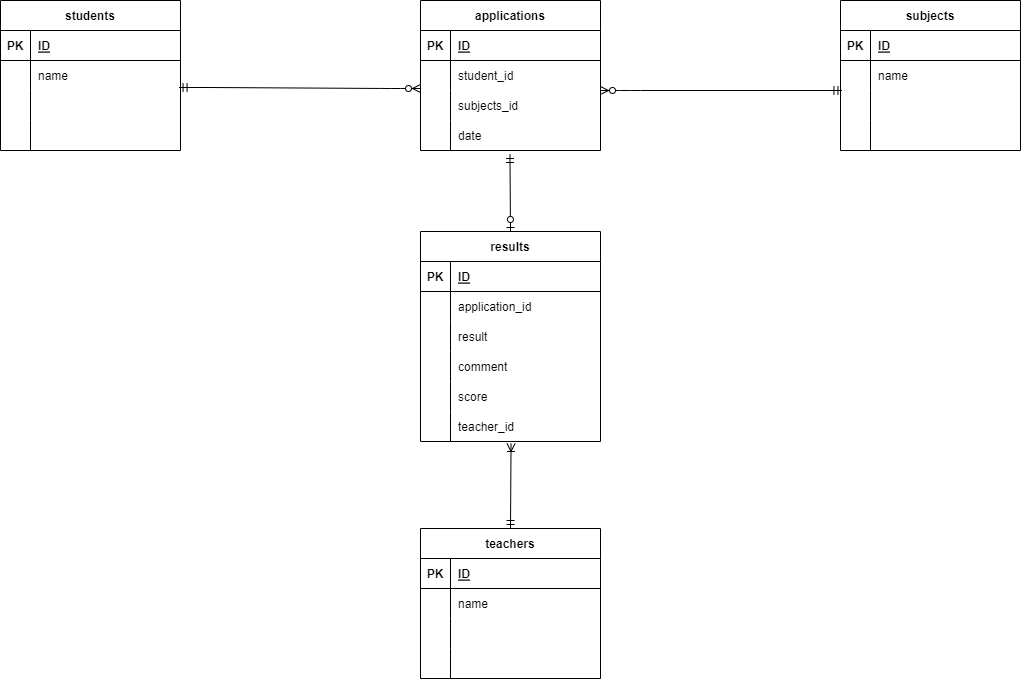

The diagram above was exported from draw.io. Its source (the exported page's mxGraphModel, read from the mxfile embedded in the PNG):
<mxGraphModel dx="1387" dy="960" grid="1" gridSize="10" guides="1" tooltips="1" connect="1" arrows="1" fold="1" page="1" pageScale="1" pageWidth="1654" pageHeight="1169" math="0" shadow="0">
  <root>
    <mxCell id="0" />
    <mxCell id="1" parent="0" />
    <mxCell id="30" value="students" style="shape=table;startSize=30;container=1;collapsible=1;childLayout=tableLayout;fixedRows=1;rowLines=0;fontStyle=1;align=center;resizeLast=1;" parent="1" vertex="1">
      <mxGeometry x="20" y="32" width="180" height="150" as="geometry" />
    </mxCell>
    <mxCell id="31" value="" style="shape=tableRow;horizontal=0;startSize=0;swimlaneHead=0;swimlaneBody=0;fillColor=none;collapsible=0;dropTarget=0;points=[[0,0.5],[1,0.5]];portConstraint=eastwest;top=0;left=0;right=0;bottom=1;" parent="30" vertex="1">
      <mxGeometry y="30" width="180" height="30" as="geometry" />
    </mxCell>
    <mxCell id="32" value="PK" style="shape=partialRectangle;connectable=0;fillColor=none;top=0;left=0;bottom=0;right=0;fontStyle=1;overflow=hidden;" parent="31" vertex="1">
      <mxGeometry width="30" height="30" as="geometry">
        <mxRectangle width="30" height="30" as="alternateBounds" />
      </mxGeometry>
    </mxCell>
    <mxCell id="33" value="ID" style="shape=partialRectangle;connectable=0;fillColor=none;top=0;left=0;bottom=0;right=0;align=left;spacingLeft=6;fontStyle=5;overflow=hidden;" parent="31" vertex="1">
      <mxGeometry x="30" width="150" height="30" as="geometry">
        <mxRectangle width="150" height="30" as="alternateBounds" />
      </mxGeometry>
    </mxCell>
    <mxCell id="34" value="" style="shape=tableRow;horizontal=0;startSize=0;swimlaneHead=0;swimlaneBody=0;fillColor=none;collapsible=0;dropTarget=0;points=[[0,0.5],[1,0.5]];portConstraint=eastwest;top=0;left=0;right=0;bottom=0;" parent="30" vertex="1">
      <mxGeometry y="60" width="180" height="30" as="geometry" />
    </mxCell>
    <mxCell id="35" value="" style="shape=partialRectangle;connectable=0;fillColor=none;top=0;left=0;bottom=0;right=0;editable=1;overflow=hidden;" parent="34" vertex="1">
      <mxGeometry width="30" height="30" as="geometry">
        <mxRectangle width="30" height="30" as="alternateBounds" />
      </mxGeometry>
    </mxCell>
    <mxCell id="36" value="name" style="shape=partialRectangle;connectable=0;fillColor=none;top=0;left=0;bottom=0;right=0;align=left;spacingLeft=6;overflow=hidden;" parent="34" vertex="1">
      <mxGeometry x="30" width="150" height="30" as="geometry">
        <mxRectangle width="150" height="30" as="alternateBounds" />
      </mxGeometry>
    </mxCell>
    <mxCell id="37" value="" style="shape=tableRow;horizontal=0;startSize=0;swimlaneHead=0;swimlaneBody=0;fillColor=none;collapsible=0;dropTarget=0;points=[[0,0.5],[1,0.5]];portConstraint=eastwest;top=0;left=0;right=0;bottom=0;" parent="30" vertex="1">
      <mxGeometry y="90" width="180" height="30" as="geometry" />
    </mxCell>
    <mxCell id="38" value="" style="shape=partialRectangle;connectable=0;fillColor=none;top=0;left=0;bottom=0;right=0;editable=1;overflow=hidden;" parent="37" vertex="1">
      <mxGeometry width="30" height="30" as="geometry">
        <mxRectangle width="30" height="30" as="alternateBounds" />
      </mxGeometry>
    </mxCell>
    <mxCell id="39" value="" style="shape=partialRectangle;connectable=0;fillColor=none;top=0;left=0;bottom=0;right=0;align=left;spacingLeft=6;overflow=hidden;" parent="37" vertex="1">
      <mxGeometry x="30" width="150" height="30" as="geometry">
        <mxRectangle width="150" height="30" as="alternateBounds" />
      </mxGeometry>
    </mxCell>
    <mxCell id="40" value="" style="shape=tableRow;horizontal=0;startSize=0;swimlaneHead=0;swimlaneBody=0;fillColor=none;collapsible=0;dropTarget=0;points=[[0,0.5],[1,0.5]];portConstraint=eastwest;top=0;left=0;right=0;bottom=0;" parent="30" vertex="1">
      <mxGeometry y="120" width="180" height="30" as="geometry" />
    </mxCell>
    <mxCell id="41" value="" style="shape=partialRectangle;connectable=0;fillColor=none;top=0;left=0;bottom=0;right=0;editable=1;overflow=hidden;" parent="40" vertex="1">
      <mxGeometry width="30" height="30" as="geometry">
        <mxRectangle width="30" height="30" as="alternateBounds" />
      </mxGeometry>
    </mxCell>
    <mxCell id="42" value="" style="shape=partialRectangle;connectable=0;fillColor=none;top=0;left=0;bottom=0;right=0;align=left;spacingLeft=6;overflow=hidden;" parent="40" vertex="1">
      <mxGeometry x="30" width="150" height="30" as="geometry">
        <mxRectangle width="150" height="30" as="alternateBounds" />
      </mxGeometry>
    </mxCell>
    <mxCell id="56" value="subjects" style="shape=table;startSize=30;container=1;collapsible=1;childLayout=tableLayout;fixedRows=1;rowLines=0;fontStyle=1;align=center;resizeLast=1;" parent="1" vertex="1">
      <mxGeometry x="860" y="32" width="180" height="150" as="geometry" />
    </mxCell>
    <mxCell id="57" value="" style="shape=tableRow;horizontal=0;startSize=0;swimlaneHead=0;swimlaneBody=0;fillColor=none;collapsible=0;dropTarget=0;points=[[0,0.5],[1,0.5]];portConstraint=eastwest;top=0;left=0;right=0;bottom=1;" parent="56" vertex="1">
      <mxGeometry y="30" width="180" height="30" as="geometry" />
    </mxCell>
    <mxCell id="58" value="PK" style="shape=partialRectangle;connectable=0;fillColor=none;top=0;left=0;bottom=0;right=0;fontStyle=1;overflow=hidden;" parent="57" vertex="1">
      <mxGeometry width="30" height="30" as="geometry">
        <mxRectangle width="30" height="30" as="alternateBounds" />
      </mxGeometry>
    </mxCell>
    <mxCell id="59" value="ID" style="shape=partialRectangle;connectable=0;fillColor=none;top=0;left=0;bottom=0;right=0;align=left;spacingLeft=6;fontStyle=5;overflow=hidden;" parent="57" vertex="1">
      <mxGeometry x="30" width="150" height="30" as="geometry">
        <mxRectangle width="150" height="30" as="alternateBounds" />
      </mxGeometry>
    </mxCell>
    <mxCell id="60" value="" style="shape=tableRow;horizontal=0;startSize=0;swimlaneHead=0;swimlaneBody=0;fillColor=none;collapsible=0;dropTarget=0;points=[[0,0.5],[1,0.5]];portConstraint=eastwest;top=0;left=0;right=0;bottom=0;" parent="56" vertex="1">
      <mxGeometry y="60" width="180" height="30" as="geometry" />
    </mxCell>
    <mxCell id="61" value="" style="shape=partialRectangle;connectable=0;fillColor=none;top=0;left=0;bottom=0;right=0;editable=1;overflow=hidden;" parent="60" vertex="1">
      <mxGeometry width="30" height="30" as="geometry">
        <mxRectangle width="30" height="30" as="alternateBounds" />
      </mxGeometry>
    </mxCell>
    <mxCell id="62" value="name" style="shape=partialRectangle;connectable=0;fillColor=none;top=0;left=0;bottom=0;right=0;align=left;spacingLeft=6;overflow=hidden;" parent="60" vertex="1">
      <mxGeometry x="30" width="150" height="30" as="geometry">
        <mxRectangle width="150" height="30" as="alternateBounds" />
      </mxGeometry>
    </mxCell>
    <mxCell id="63" value="" style="shape=tableRow;horizontal=0;startSize=0;swimlaneHead=0;swimlaneBody=0;fillColor=none;collapsible=0;dropTarget=0;points=[[0,0.5],[1,0.5]];portConstraint=eastwest;top=0;left=0;right=0;bottom=0;" parent="56" vertex="1">
      <mxGeometry y="90" width="180" height="30" as="geometry" />
    </mxCell>
    <mxCell id="64" value="" style="shape=partialRectangle;connectable=0;fillColor=none;top=0;left=0;bottom=0;right=0;editable=1;overflow=hidden;" parent="63" vertex="1">
      <mxGeometry width="30" height="30" as="geometry">
        <mxRectangle width="30" height="30" as="alternateBounds" />
      </mxGeometry>
    </mxCell>
    <mxCell id="65" value="" style="shape=partialRectangle;connectable=0;fillColor=none;top=0;left=0;bottom=0;right=0;align=left;spacingLeft=6;overflow=hidden;" parent="63" vertex="1">
      <mxGeometry x="30" width="150" height="30" as="geometry">
        <mxRectangle width="150" height="30" as="alternateBounds" />
      </mxGeometry>
    </mxCell>
    <mxCell id="66" value="" style="shape=tableRow;horizontal=0;startSize=0;swimlaneHead=0;swimlaneBody=0;fillColor=none;collapsible=0;dropTarget=0;points=[[0,0.5],[1,0.5]];portConstraint=eastwest;top=0;left=0;right=0;bottom=0;" parent="56" vertex="1">
      <mxGeometry y="120" width="180" height="30" as="geometry" />
    </mxCell>
    <mxCell id="67" value="" style="shape=partialRectangle;connectable=0;fillColor=none;top=0;left=0;bottom=0;right=0;editable=1;overflow=hidden;" parent="66" vertex="1">
      <mxGeometry width="30" height="30" as="geometry">
        <mxRectangle width="30" height="30" as="alternateBounds" />
      </mxGeometry>
    </mxCell>
    <mxCell id="68" value="" style="shape=partialRectangle;connectable=0;fillColor=none;top=0;left=0;bottom=0;right=0;align=left;spacingLeft=6;overflow=hidden;" parent="66" vertex="1">
      <mxGeometry x="30" width="150" height="30" as="geometry">
        <mxRectangle width="150" height="30" as="alternateBounds" />
      </mxGeometry>
    </mxCell>
    <mxCell id="69" value="applications" style="shape=table;startSize=30;container=1;collapsible=1;childLayout=tableLayout;fixedRows=1;rowLines=0;fontStyle=1;align=center;resizeLast=1;" parent="1" vertex="1">
      <mxGeometry x="440" y="32" width="180" height="150" as="geometry" />
    </mxCell>
    <mxCell id="70" value="" style="shape=tableRow;horizontal=0;startSize=0;swimlaneHead=0;swimlaneBody=0;fillColor=none;collapsible=0;dropTarget=0;points=[[0,0.5],[1,0.5]];portConstraint=eastwest;top=0;left=0;right=0;bottom=1;" parent="69" vertex="1">
      <mxGeometry y="30" width="180" height="30" as="geometry" />
    </mxCell>
    <mxCell id="71" value="PK" style="shape=partialRectangle;connectable=0;fillColor=none;top=0;left=0;bottom=0;right=0;fontStyle=1;overflow=hidden;" parent="70" vertex="1">
      <mxGeometry width="30" height="30" as="geometry">
        <mxRectangle width="30" height="30" as="alternateBounds" />
      </mxGeometry>
    </mxCell>
    <mxCell id="72" value="ID" style="shape=partialRectangle;connectable=0;fillColor=none;top=0;left=0;bottom=0;right=0;align=left;spacingLeft=6;fontStyle=5;overflow=hidden;" parent="70" vertex="1">
      <mxGeometry x="30" width="150" height="30" as="geometry">
        <mxRectangle width="150" height="30" as="alternateBounds" />
      </mxGeometry>
    </mxCell>
    <mxCell id="73" value="" style="shape=tableRow;horizontal=0;startSize=0;swimlaneHead=0;swimlaneBody=0;fillColor=none;collapsible=0;dropTarget=0;points=[[0,0.5],[1,0.5]];portConstraint=eastwest;top=0;left=0;right=0;bottom=0;" parent="69" vertex="1">
      <mxGeometry y="60" width="180" height="30" as="geometry" />
    </mxCell>
    <mxCell id="74" value="" style="shape=partialRectangle;connectable=0;fillColor=none;top=0;left=0;bottom=0;right=0;editable=1;overflow=hidden;" parent="73" vertex="1">
      <mxGeometry width="30" height="30" as="geometry">
        <mxRectangle width="30" height="30" as="alternateBounds" />
      </mxGeometry>
    </mxCell>
    <mxCell id="75" value="student_id" style="shape=partialRectangle;connectable=0;fillColor=none;top=0;left=0;bottom=0;right=0;align=left;spacingLeft=6;overflow=hidden;" parent="73" vertex="1">
      <mxGeometry x="30" width="150" height="30" as="geometry">
        <mxRectangle width="150" height="30" as="alternateBounds" />
      </mxGeometry>
    </mxCell>
    <mxCell id="76" value="" style="shape=tableRow;horizontal=0;startSize=0;swimlaneHead=0;swimlaneBody=0;fillColor=none;collapsible=0;dropTarget=0;points=[[0,0.5],[1,0.5]];portConstraint=eastwest;top=0;left=0;right=0;bottom=0;" parent="69" vertex="1">
      <mxGeometry y="90" width="180" height="30" as="geometry" />
    </mxCell>
    <mxCell id="77" value="" style="shape=partialRectangle;connectable=0;fillColor=none;top=0;left=0;bottom=0;right=0;editable=1;overflow=hidden;" parent="76" vertex="1">
      <mxGeometry width="30" height="30" as="geometry">
        <mxRectangle width="30" height="30" as="alternateBounds" />
      </mxGeometry>
    </mxCell>
    <mxCell id="78" value="subjects_id" style="shape=partialRectangle;connectable=0;fillColor=none;top=0;left=0;bottom=0;right=0;align=left;spacingLeft=6;overflow=hidden;" parent="76" vertex="1">
      <mxGeometry x="30" width="150" height="30" as="geometry">
        <mxRectangle width="150" height="30" as="alternateBounds" />
      </mxGeometry>
    </mxCell>
    <mxCell id="79" value="" style="shape=tableRow;horizontal=0;startSize=0;swimlaneHead=0;swimlaneBody=0;fillColor=none;collapsible=0;dropTarget=0;points=[[0,0.5],[1,0.5]];portConstraint=eastwest;top=0;left=0;right=0;bottom=0;" parent="69" vertex="1">
      <mxGeometry y="120" width="180" height="30" as="geometry" />
    </mxCell>
    <mxCell id="80" value="" style="shape=partialRectangle;connectable=0;fillColor=none;top=0;left=0;bottom=0;right=0;editable=1;overflow=hidden;" parent="79" vertex="1">
      <mxGeometry width="30" height="30" as="geometry">
        <mxRectangle width="30" height="30" as="alternateBounds" />
      </mxGeometry>
    </mxCell>
    <mxCell id="81" value="date" style="shape=partialRectangle;connectable=0;fillColor=none;top=0;left=0;bottom=0;right=0;align=left;spacingLeft=6;overflow=hidden;" parent="79" vertex="1">
      <mxGeometry x="30" width="150" height="30" as="geometry">
        <mxRectangle width="150" height="30" as="alternateBounds" />
      </mxGeometry>
    </mxCell>
    <mxCell id="97" value="results" style="shape=table;startSize=30;container=1;collapsible=1;childLayout=tableLayout;fixedRows=1;rowLines=0;fontStyle=1;align=center;resizeLast=1;" parent="1" vertex="1">
      <mxGeometry x="440" y="263" width="180" height="210" as="geometry" />
    </mxCell>
    <mxCell id="98" value="" style="shape=tableRow;horizontal=0;startSize=0;swimlaneHead=0;swimlaneBody=0;fillColor=none;collapsible=0;dropTarget=0;points=[[0,0.5],[1,0.5]];portConstraint=eastwest;top=0;left=0;right=0;bottom=1;" parent="97" vertex="1">
      <mxGeometry y="30" width="180" height="30" as="geometry" />
    </mxCell>
    <mxCell id="99" value="PK" style="shape=partialRectangle;connectable=0;fillColor=none;top=0;left=0;bottom=0;right=0;fontStyle=1;overflow=hidden;" parent="98" vertex="1">
      <mxGeometry width="30" height="30" as="geometry">
        <mxRectangle width="30" height="30" as="alternateBounds" />
      </mxGeometry>
    </mxCell>
    <mxCell id="100" value="ID" style="shape=partialRectangle;connectable=0;fillColor=none;top=0;left=0;bottom=0;right=0;align=left;spacingLeft=6;fontStyle=5;overflow=hidden;" parent="98" vertex="1">
      <mxGeometry x="30" width="150" height="30" as="geometry">
        <mxRectangle width="150" height="30" as="alternateBounds" />
      </mxGeometry>
    </mxCell>
    <mxCell id="101" value="" style="shape=tableRow;horizontal=0;startSize=0;swimlaneHead=0;swimlaneBody=0;fillColor=none;collapsible=0;dropTarget=0;points=[[0,0.5],[1,0.5]];portConstraint=eastwest;top=0;left=0;right=0;bottom=0;" parent="97" vertex="1">
      <mxGeometry y="60" width="180" height="30" as="geometry" />
    </mxCell>
    <mxCell id="102" value="" style="shape=partialRectangle;connectable=0;fillColor=none;top=0;left=0;bottom=0;right=0;editable=1;overflow=hidden;" parent="101" vertex="1">
      <mxGeometry width="30" height="30" as="geometry">
        <mxRectangle width="30" height="30" as="alternateBounds" />
      </mxGeometry>
    </mxCell>
    <mxCell id="103" value="application_id" style="shape=partialRectangle;connectable=0;fillColor=none;top=0;left=0;bottom=0;right=0;align=left;spacingLeft=6;overflow=hidden;" parent="101" vertex="1">
      <mxGeometry x="30" width="150" height="30" as="geometry">
        <mxRectangle width="150" height="30" as="alternateBounds" />
      </mxGeometry>
    </mxCell>
    <mxCell id="104" value="" style="shape=tableRow;horizontal=0;startSize=0;swimlaneHead=0;swimlaneBody=0;fillColor=none;collapsible=0;dropTarget=0;points=[[0,0.5],[1,0.5]];portConstraint=eastwest;top=0;left=0;right=0;bottom=0;" parent="97" vertex="1">
      <mxGeometry y="90" width="180" height="30" as="geometry" />
    </mxCell>
    <mxCell id="105" value="" style="shape=partialRectangle;connectable=0;fillColor=none;top=0;left=0;bottom=0;right=0;editable=1;overflow=hidden;" parent="104" vertex="1">
      <mxGeometry width="30" height="30" as="geometry">
        <mxRectangle width="30" height="30" as="alternateBounds" />
      </mxGeometry>
    </mxCell>
    <mxCell id="106" value="result" style="shape=partialRectangle;connectable=0;fillColor=none;top=0;left=0;bottom=0;right=0;align=left;spacingLeft=6;overflow=hidden;" parent="104" vertex="1">
      <mxGeometry x="30" width="150" height="30" as="geometry">
        <mxRectangle width="150" height="30" as="alternateBounds" />
      </mxGeometry>
    </mxCell>
    <mxCell id="107" value="" style="shape=tableRow;horizontal=0;startSize=0;swimlaneHead=0;swimlaneBody=0;fillColor=none;collapsible=0;dropTarget=0;points=[[0,0.5],[1,0.5]];portConstraint=eastwest;top=0;left=0;right=0;bottom=0;" parent="97" vertex="1">
      <mxGeometry y="120" width="180" height="30" as="geometry" />
    </mxCell>
    <mxCell id="108" value="" style="shape=partialRectangle;connectable=0;fillColor=none;top=0;left=0;bottom=0;right=0;editable=1;overflow=hidden;" parent="107" vertex="1">
      <mxGeometry width="30" height="30" as="geometry">
        <mxRectangle width="30" height="30" as="alternateBounds" />
      </mxGeometry>
    </mxCell>
    <mxCell id="109" value="comment" style="shape=partialRectangle;connectable=0;fillColor=none;top=0;left=0;bottom=0;right=0;align=left;spacingLeft=6;overflow=hidden;" parent="107" vertex="1">
      <mxGeometry x="30" width="150" height="30" as="geometry">
        <mxRectangle width="150" height="30" as="alternateBounds" />
      </mxGeometry>
    </mxCell>
    <mxCell id="156" value="" style="shape=tableRow;horizontal=0;startSize=0;swimlaneHead=0;swimlaneBody=0;fillColor=none;collapsible=0;dropTarget=0;points=[[0,0.5],[1,0.5]];portConstraint=eastwest;top=0;left=0;right=0;bottom=0;" vertex="1" parent="97">
      <mxGeometry y="150" width="180" height="30" as="geometry" />
    </mxCell>
    <mxCell id="157" value="" style="shape=partialRectangle;connectable=0;fillColor=none;top=0;left=0;bottom=0;right=0;editable=1;overflow=hidden;" vertex="1" parent="156">
      <mxGeometry width="30" height="30" as="geometry">
        <mxRectangle width="30" height="30" as="alternateBounds" />
      </mxGeometry>
    </mxCell>
    <mxCell id="158" value="score" style="shape=partialRectangle;connectable=0;fillColor=none;top=0;left=0;bottom=0;right=0;align=left;spacingLeft=6;overflow=hidden;" vertex="1" parent="156">
      <mxGeometry x="30" width="150" height="30" as="geometry">
        <mxRectangle width="150" height="30" as="alternateBounds" />
      </mxGeometry>
    </mxCell>
    <mxCell id="159" value="" style="shape=tableRow;horizontal=0;startSize=0;swimlaneHead=0;swimlaneBody=0;fillColor=none;collapsible=0;dropTarget=0;points=[[0,0.5],[1,0.5]];portConstraint=eastwest;top=0;left=0;right=0;bottom=0;" vertex="1" parent="97">
      <mxGeometry y="180" width="180" height="30" as="geometry" />
    </mxCell>
    <mxCell id="160" value="" style="shape=partialRectangle;connectable=0;fillColor=none;top=0;left=0;bottom=0;right=0;editable=1;overflow=hidden;" vertex="1" parent="159">
      <mxGeometry width="30" height="30" as="geometry">
        <mxRectangle width="30" height="30" as="alternateBounds" />
      </mxGeometry>
    </mxCell>
    <mxCell id="161" value="teacher_id" style="shape=partialRectangle;connectable=0;fillColor=none;top=0;left=0;bottom=0;right=0;align=left;spacingLeft=6;overflow=hidden;" vertex="1" parent="159">
      <mxGeometry x="30" width="150" height="30" as="geometry">
        <mxRectangle width="150" height="30" as="alternateBounds" />
      </mxGeometry>
    </mxCell>
    <mxCell id="123" value="teachers" style="shape=table;startSize=30;container=1;collapsible=1;childLayout=tableLayout;fixedRows=1;rowLines=0;fontStyle=1;align=center;resizeLast=1;" parent="1" vertex="1">
      <mxGeometry x="440" y="560" width="180" height="150" as="geometry" />
    </mxCell>
    <mxCell id="124" value="" style="shape=tableRow;horizontal=0;startSize=0;swimlaneHead=0;swimlaneBody=0;fillColor=none;collapsible=0;dropTarget=0;points=[[0,0.5],[1,0.5]];portConstraint=eastwest;top=0;left=0;right=0;bottom=1;" parent="123" vertex="1">
      <mxGeometry y="30" width="180" height="30" as="geometry" />
    </mxCell>
    <mxCell id="125" value="PK" style="shape=partialRectangle;connectable=0;fillColor=none;top=0;left=0;bottom=0;right=0;fontStyle=1;overflow=hidden;" parent="124" vertex="1">
      <mxGeometry width="30" height="30" as="geometry">
        <mxRectangle width="30" height="30" as="alternateBounds" />
      </mxGeometry>
    </mxCell>
    <mxCell id="126" value="ID" style="shape=partialRectangle;connectable=0;fillColor=none;top=0;left=0;bottom=0;right=0;align=left;spacingLeft=6;fontStyle=5;overflow=hidden;" parent="124" vertex="1">
      <mxGeometry x="30" width="150" height="30" as="geometry">
        <mxRectangle width="150" height="30" as="alternateBounds" />
      </mxGeometry>
    </mxCell>
    <mxCell id="127" value="" style="shape=tableRow;horizontal=0;startSize=0;swimlaneHead=0;swimlaneBody=0;fillColor=none;collapsible=0;dropTarget=0;points=[[0,0.5],[1,0.5]];portConstraint=eastwest;top=0;left=0;right=0;bottom=0;" parent="123" vertex="1">
      <mxGeometry y="60" width="180" height="30" as="geometry" />
    </mxCell>
    <mxCell id="128" value="" style="shape=partialRectangle;connectable=0;fillColor=none;top=0;left=0;bottom=0;right=0;editable=1;overflow=hidden;" parent="127" vertex="1">
      <mxGeometry width="30" height="30" as="geometry">
        <mxRectangle width="30" height="30" as="alternateBounds" />
      </mxGeometry>
    </mxCell>
    <mxCell id="129" value="name" style="shape=partialRectangle;connectable=0;fillColor=none;top=0;left=0;bottom=0;right=0;align=left;spacingLeft=6;overflow=hidden;" parent="127" vertex="1">
      <mxGeometry x="30" width="150" height="30" as="geometry">
        <mxRectangle width="150" height="30" as="alternateBounds" />
      </mxGeometry>
    </mxCell>
    <mxCell id="130" value="" style="shape=tableRow;horizontal=0;startSize=0;swimlaneHead=0;swimlaneBody=0;fillColor=none;collapsible=0;dropTarget=0;points=[[0,0.5],[1,0.5]];portConstraint=eastwest;top=0;left=0;right=0;bottom=0;" parent="123" vertex="1">
      <mxGeometry y="90" width="180" height="30" as="geometry" />
    </mxCell>
    <mxCell id="131" value="" style="shape=partialRectangle;connectable=0;fillColor=none;top=0;left=0;bottom=0;right=0;editable=1;overflow=hidden;" parent="130" vertex="1">
      <mxGeometry width="30" height="30" as="geometry">
        <mxRectangle width="30" height="30" as="alternateBounds" />
      </mxGeometry>
    </mxCell>
    <mxCell id="132" value="" style="shape=partialRectangle;connectable=0;fillColor=none;top=0;left=0;bottom=0;right=0;align=left;spacingLeft=6;overflow=hidden;" parent="130" vertex="1">
      <mxGeometry x="30" width="150" height="30" as="geometry">
        <mxRectangle width="150" height="30" as="alternateBounds" />
      </mxGeometry>
    </mxCell>
    <mxCell id="133" value="" style="shape=tableRow;horizontal=0;startSize=0;swimlaneHead=0;swimlaneBody=0;fillColor=none;collapsible=0;dropTarget=0;points=[[0,0.5],[1,0.5]];portConstraint=eastwest;top=0;left=0;right=0;bottom=0;" parent="123" vertex="1">
      <mxGeometry y="120" width="180" height="30" as="geometry" />
    </mxCell>
    <mxCell id="134" value="" style="shape=partialRectangle;connectable=0;fillColor=none;top=0;left=0;bottom=0;right=0;editable=1;overflow=hidden;" parent="133" vertex="1">
      <mxGeometry width="30" height="30" as="geometry">
        <mxRectangle width="30" height="30" as="alternateBounds" />
      </mxGeometry>
    </mxCell>
    <mxCell id="135" value="" style="shape=partialRectangle;connectable=0;fillColor=none;top=0;left=0;bottom=0;right=0;align=left;spacingLeft=6;overflow=hidden;" parent="133" vertex="1">
      <mxGeometry x="30" width="150" height="30" as="geometry">
        <mxRectangle width="150" height="30" as="alternateBounds" />
      </mxGeometry>
    </mxCell>
    <mxCell id="163" value="" style="fontSize=12;html=1;endArrow=ERoneToMany;startArrow=ERmandOne;exitX=0.5;exitY=0;exitDx=0;exitDy=0;entryX=0.503;entryY=1.067;entryDx=0;entryDy=0;entryPerimeter=0;" edge="1" parent="1" source="123" target="159">
      <mxGeometry width="100" height="100" relative="1" as="geometry">
        <mxPoint x="560" y="460" as="sourcePoint" />
        <mxPoint x="660" y="360" as="targetPoint" />
      </mxGeometry>
    </mxCell>
    <mxCell id="164" value="" style="fontSize=12;html=1;endArrow=ERzeroToOne;startArrow=ERmandOne;exitX=0.497;exitY=1.133;exitDx=0;exitDy=0;exitPerimeter=0;entryX=0.5;entryY=0;entryDx=0;entryDy=0;" edge="1" parent="1" source="79" target="97">
      <mxGeometry width="100" height="100" relative="1" as="geometry">
        <mxPoint x="560" y="320" as="sourcePoint" />
        <mxPoint x="480" y="230" as="targetPoint" />
      </mxGeometry>
    </mxCell>
    <mxCell id="165" value="" style="edgeStyle=entityRelationEdgeStyle;fontSize=12;html=1;endArrow=ERzeroToMany;startArrow=ERmandOne;exitX=0.008;exitY=0;exitDx=0;exitDy=0;exitPerimeter=0;entryX=1;entryY=0;entryDx=0;entryDy=0;entryPerimeter=0;" edge="1" parent="1" source="63" target="76">
      <mxGeometry width="100" height="100" relative="1" as="geometry">
        <mxPoint x="680" y="190" as="sourcePoint" />
        <mxPoint x="780" y="90" as="targetPoint" />
      </mxGeometry>
    </mxCell>
    <mxCell id="166" value="" style="edgeStyle=entityRelationEdgeStyle;fontSize=12;html=1;endArrow=ERzeroToMany;startArrow=ERmandOne;exitX=0.992;exitY=-0.1;exitDx=0;exitDy=0;exitPerimeter=0;" edge="1" parent="1" source="37">
      <mxGeometry width="100" height="100" relative="1" as="geometry">
        <mxPoint x="280" y="157" as="sourcePoint" />
        <mxPoint x="440" y="120" as="targetPoint" />
      </mxGeometry>
    </mxCell>
  </root>
</mxGraphModel>